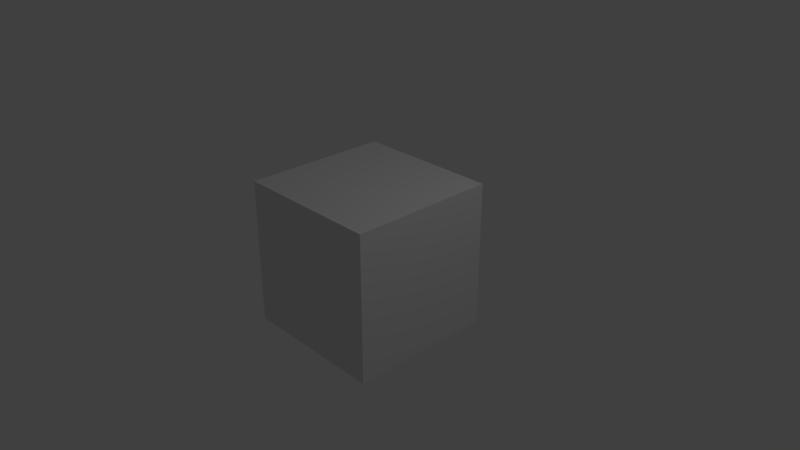 # Source: 4_Quick_Editing_A_Video_In_Blender.blend  (saved by Blender 2.79.0; exported with 4.5.12 LTS)
import bpy
from mathutils import Matrix  # noqa: F401  (used for matrix-valued properties, if any)

bpy.ops.wm.read_factory_settings(use_empty=True)
scene = bpy.context.scene
scene.name = 'Scene'

# ---- collections
col_collection_1 = bpy.data.collections.new('Collection 1'); scene.collection.children.link(col_collection_1)

# ---- materials (node trees are filled in below, after node groups)
mat_material = bpy.data.materials.new('Material')
mat_material.alpha_threshold = 0.0
mat_material.use_transparent_shadow = False
mat_material.roughness = 0.5
mat_material.line_color = (0.0, 0.0, 0.0, 1.0)

# ---- material node trees

# ---- world
world_world = bpy.data.worlds.new('World'); scene.world = world_world
world_world.color = (0.05088, 0.05088, 0.05088)
world_world.use_sun_shadow = False
world_world.sun_shadow_jitter_overblur = 0.0
world_world.cycles.sampling_method = 'MANUAL'

# ---- cameras
cam_camera = bpy.data.cameras.new('Camera')
cam_camera.clip_end = 100.0
cam_camera.lens = 35.0
cam_camera.sensor_width = 32.0
cam_camera.sensor_height = 18.0
cam_camera.ortho_scale = 7.314
cam_camera.dof.focus_distance = 0.0
cam_camera.dof.aperture_fstop = 128.0

# ---- lights
light_lamp = bpy.data.lights.new('Lamp', 'POINT')
light_lamp.transmission_factor = 0.0
light_lamp.cutoff_distance = 30.0
light_lamp.energy = 100.0
light_lamp.shadow_buffer_clip_start = 1.001
light_lamp.shadow_soft_size = 0.1
light_lamp.shadow_maximum_resolution = 0.006
light_lamp.use_absolute_resolution = True

# ---- meshes
me_cube = bpy.data.meshes.new('Cube')
me_cube.from_pydata([(1.0, 1.0, -1.0), (1.0, -1.0, -1.0), (-1.0, -1.0, -1.0), (-1.0, 1.0, -1.0), (1.0, 1.0, 1.0), (1.0, -1.0, 1.0), (-1.0, -1.0, 1.0), (-1.0, 1.0, 1.0)], [], [(0, 1, 2, 3), (4, 7, 6, 5), (0, 4, 5, 1), (1, 5, 6, 2), (2, 6, 7, 3), (4, 0, 3, 7)])
me_cube.materials.append(mat_material)
me_cube.use_remesh_preserve_volume = False
me_cube.use_remesh_preserve_attributes = False
me_cube.use_mirror_vertex_groups = False
me_cube.update()

# ---- objects
ob_cube = bpy.data.objects.new('Cube', me_cube)
ob_lamp = bpy.data.objects.new('Lamp', light_lamp)
ob_camera = bpy.data.objects.new('Camera', cam_camera)

# ---- transforms, parenting, visibility, modifiers, constraints
ob_cube.location = (0.0, 0.0, 0.0)
ob_cube.lock_rotations_4d = False
ob_cube.empty_display_type = 'ARROWS'
ob_cube.lineart.crease_threshold = 0.0
ob_lamp.location = (4.076, 1.005, 5.904)
ob_lamp.rotation_euler = (0.6503, 0.05522, 1.866)
ob_lamp.lock_rotations_4d = False
ob_lamp.empty_display_type = 'ARROWS'
ob_lamp.color = (0.0, 0.0, 0.0, 0.0)
ob_lamp.lineart.crease_threshold = 0.0
ob_camera.location = (7.481, -6.508, 5.344)
ob_camera.rotation_euler = (1.109, 0.0, 0.8149)
ob_camera.lock_rotations_4d = False
ob_camera.empty_display_type = 'ARROWS'
ob_camera.color = (0.0, 0.0, 0.0, 0.0)
ob_camera.display_type = 'WIRE'
ob_camera.lineart.crease_threshold = 0.0

# ---- collection membership
col_collection_1.objects.link(ob_cube)
col_collection_1.objects.link(ob_lamp)
col_collection_1.objects.link(ob_camera)

# ---- scene / render settings (as saved in the file)
scene.camera = ob_camera
scene.frame_start = 270; scene.frame_end = 390; scene.frame_set(120)
scene.render.engine = 'BLENDER_EEVEE_NEXT'
scene.render.image_settings.file_format = 'FFMPEG'
scene.render.resolution_percentage = 50
scene.render.fps = 3
scene.render.fps_base = 0.1
scene.render.dither_intensity = 0.0
scene.cycles.feature_set = 'EXPERIMENTAL'
scene.cycles.use_denoising = False
scene.cycles.samples = 128
scene.cycles.sampling_pattern = 'TABULATED_SOBOL'
scene.cycles.use_adaptive_sampling = False
scene.cycles.use_light_tree = False
scene.cycles.blur_glossy = 0.0
scene.cycles.sample_clamp_indirect = 0.0
scene.view_settings.view_transform = 'Standard'
bpy.context.view_layer.update()
